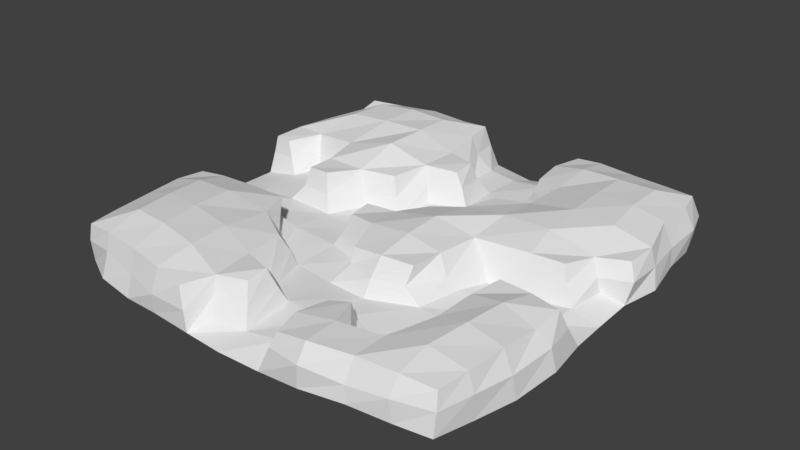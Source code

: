 # Source: Path4Way.blend  (saved by Blender 2.79.0; exported with 4.5.12 LTS)
import bpy
from mathutils import Matrix  # noqa: F401  (used for matrix-valued properties, if any)

bpy.ops.wm.read_factory_settings(use_empty=True)
scene = bpy.context.scene
scene.name = 'Scene'

# ---- collections
col_collection_1 = bpy.data.collections.new('Collection 1'); scene.collection.children.link(col_collection_1)

# ---- world
world_world = bpy.data.worlds.new('World'); scene.world = world_world
world_world.color = (0.05088, 0.05088, 0.05088)
world_world.use_sun_shadow = False
world_world.sun_shadow_jitter_overblur = 0.0
world_world.cycles.sampling_method = 'MANUAL'

# ---- meshes
me_grid = bpy.data.meshes.new('Grid')
me_grid.from_pydata([(-51.71, -51.93, -0.2738), (-43.18, -56.18, -0.1592), (-32.26, -57.51, -0.761), (-22.73, -57.62, -0.8791), (-11.89, -57.77, -1.554), (-1.024, -58.65, -1.298), (10.29, -57.96, -1.615), (21.81, -58.3, -0.4269), (33.12, -56.64, 0.1264), (43.56, -54.84, -0.5294), (52.14, -53.22, -0.8276), (-54.86, -43.54, -0.5325), (52.27, -52.45, 4.851), (13.72, 56.82, 4.962), (22.0, 58.24, 4.588), (-8.234, -53.43, 0.5079), (-0.1789, -51.07, 0.4162), (9.341, -49.59, 1.273), (23.99, -43.21, 1.76), (29.5, -43.16, 1.694), (2.53, -21.0, 5.011), (53.91, -43.35, -1.646), (-56.68, -32.61, 0.06709), (-1.538, -13.68, 4.69), (56.82, 12.42, 5.147), (49.35, 9.348, 5.099), (-8.324, -33.58, 1.437), (-0.8153, -37.9, 1.649), (10.84, -37.15, 1.426), (22.52, -35.26, 0.9965), (30.97, -33.75, 1.261), (-9.58, -9.906, 4.783), (56.54, -32.47, -1.588), (-57.51, -21.19, 0.1739), (35.71, 0.1476, 4.519), (26.02, -1.65, 5.104), (-19.88, -20.22, 1.251), (-11.61, -23.7, 0.6986), (-0.1436, -24.99, 0.7389), (11.03, -26.09, 1.265), (23.36, -21.71, 1.772), (32.23, -21.86, 1.193), (33.27, 55.68, 4.007), (58.07, -20.54, -0.5315), (-56.57, -11.5, -0.09215), (-48.32, -8.811, 1.735), (-37.71, -8.263, 1.243), (-24.62, -11.19, 1.705), (-11.57, -11.49, 1.258), (-2.03, -14.98, 1.753), (13.82, 37.46, 5.244), (25.81, -10.72, 1.984), (36.22, -11.37, 0.2422), (48.17, -8.457, 0.9465), (56.12, -8.922, -0.9946), (-57.46, -0.8611, -0.847), (-49.06, 0.09742, 0.3756), (-37.85, 0.7317, 1.096), (-24.22, 0.1536, 0.9625), (-11.83, -0.3426, 0.2178), (-3.097, 2.042, 0.8056), (12.41, 48.56, 5.92), (27.98, -2.768, 1.262), (36.77, -1.9, 0.1553), (48.61, 0.1667, 1.11), (55.08, 1.283, -1.822), (-57.29, 11.62, -0.8015), (-48.03, 11.87, 0.8212), (-38.8, 11.48, 1.618), (-19.5, 9.294, 1.136), (-10.32, 11.95, 0.3002), (-0.005314, 11.04, -0.01668), (8.657, 14.94, 1.415), (45.55, 2.03, 5.028), (43.32, 54.84, 5.217), (50.19, 9.554, 1.453), (55.52, 11.45, -0.8131), (-58.05, 22.77, 0.5796), (-45.32, 18.55, 1.648), (-38.59, 19.45, 1.85), (23.22, -11.84, 4.734), (-7.629, 20.77, 1.495), (1.441, 24.81, 1.258), (11.18, 24.25, 1.096), (18.58, 26.03, 1.053), (19.03, -21.1, 5.255), (52.33, 53.04, 4.588), (57.98, 21.09, -0.253), (-56.04, 33.09, -0.2244), (55.15, 44.43, 5.102), (10.8, -23.37, 5.149), (20.31, 26.64, 4.815), (-7.613, 40.42, 1.409), (-0.2075, 37.25, 0.7105), (10.9, 36.85, 0.9575), (18.81, 32.08, 1.496), (20.07, 32.17, 4.891), (55.43, 32.7, 5.055), (55.8, 32.53, 0.0921), (-54.51, 44.26, -1.792), (8.892, 12.74, 5.582), (13.84, 20.83, 5.543), (56.87, 21.98, 5.157), (-7.963, 49.2, 0.8971), (-0.2946, 49.1, -0.002322), (9.077, 49.48, 0.8488), (-2.394, 1.211, 5.639), (1.855, 9.052, 4.956), (-9.338, -2.014, 4.709), (54.4, 43.44, -0.9222), (-51.06, 52.07, -0.9644), (-42.68, 55.64, -0.2453), (-33.07, 56.48, -0.3903), (-22.41, 57.22, -1.269), (-10.89, 56.62, -0.8356), (0.1569, 56.33, -2.303), (11.17, 57.43, -1.067), (21.66, 57.91, -0.8098), (32.11, 56.17, -0.5992), (43.51, 54.91, -0.6432), (51.78, 52.35, -0.5796), (-52.85, -43.99, 9.718), (-51.76, -51.68, 9.564), (-43.69, -52.52, 10.23), (-43.48, -43.79, 12.9), (-32.69, -54.02, 10.46), (-32.96, -44.78, 13.13), (-22.43, -55.79, 10.18), (-21.47, -46.7, 12.47), (-13.87, -56.98, 9.336), (-10.13, -49.77, 10.12), (-3.678, -46.57, 9.624), (14.45, -55.75, 8.626), (12.62, -48.71, 9.171), (22.23, -55.6, 9.689), (22.09, -46.76, 9.912), (33.13, -53.48, 9.739), (33.2, -44.58, 9.778), (43.42, -52.53, 9.694), (43.14, -43.74, 11.52), (51.6, -51.26, 8.91), (52.77, -43.41, 9.621), (-54.01, -32.88, 9.843), (-44.96, -33.1, 12.79), (-34.66, -33.87, 13.15), (-22.45, -35.77, 12.42), (-11.88, -38.45, 9.975), (-3.359, -41.34, 10.45), (13.82, -40.43, 8.598), (18.87, -38.66, 9.318), (36.84, -32.53, 10.14), (44.44, -32.69, 11.85), (53.36, -32.95, 9.689), (-55.62, -22.16, 9.621), (-46.38, -22.55, 12.14), (-35.74, -22.72, 12.57), (-23.02, -22.26, 10.65), (-13.88, -27.24, 9.525), (11.35, -20.36, 10.03), (3.016, -19.95, 9.087), (19.77, -19.19, 9.833), (36.79, -20.98, 9.995), (44.97, -21.41, 11.27), (53.67, -22.19, 8.682), (-55.09, -14.3, 9.128), (-47.74, -13.63, 9.772), (-36.42, -13.17, 9.98), (-26.72, -13.47, 10.16), (0.09264, -10.75, 10.6), (-8.334, -8.137, 9.231), (11.39, -10.91, 11.76), (20.64, -10.76, 9.874), (38.19, -12.82, 10.39), (46.2, -12.67, 9.891), (53.78, -13.59, 9.227), (-27.53, 3.535, 10.49), (-33.42, 3.661, 10.32), (-8.535, -2.371, 9.818), (-0.405, -1.227, 9.866), (11.32, -0.7319, 12.19), (21.88, 0.2791, 9.638), (35.89, 2.385, 9.596), (44.25, 3.628, 9.315), (-51.95, 14.22, 9.212), (-56.33, 14.34, 9.523), (-33.41, 11.19, 10.23), (-23.16, 11.86, 9.836), (-14.45, 14.8, 9.381), (3.132, 7.165, 9.121), (11.13, 10.83, 10.11), (22.38, 11.22, 11.43), (35.08, 11.53, 11.72), (47.1, 11.25, 8.744), (54.9, 14.08, 9.241), (-55.51, 22.38, 9.991), (-47.38, 22.33, 9.901), (-35.14, 20.99, 11.09), (-22.6, 23.32, 13.57), (-11.8, 24.39, 9.962), (-3.526, 26.92, 9.406), (13.11, 20.06, 9.575), (21.49, 23.63, 9.537), (34.31, 22.48, 12.38), (45.72, 21.71, 12.18), (55.51, 21.99, 9.674), (-53.54, 33.13, 10.01), (-44.61, 33.43, 13.28), (-33.3, 33.92, 13.95), (-22.28, 35.31, 13.7), (-11.83, 35.64, 9.673), (-3.724, 33.39, 9.742), (22.51, 35.24, 9.919), (14.73, 38.17, 8.893), (33.95, 33.85, 12.39), (44.43, 32.85, 12.81), (52.54, 33.21, 10.74), (-52.28, 44.64, 8.931), (-43.34, 44.05, 13.4), (-32.95, 45.01, 14.05), (-22.99, 46.34, 13.08), (-13.93, 47.75, 9.817), (14.08, 46.35, 9.531), (23.18, 45.48, 11.53), (33.85, 44.39, 12.27), (44.1, 44.16, 12.49), (52.41, 44.25, 10.13), (-52.96, 51.49, 10.02), (-43.64, 53.41, 10.04), (-32.1, 54.12, 11.04), (-22.32, 55.39, 9.928), (-15.62, 56.21, 9.902), (15.58, 55.45, 9.033), (22.51, 55.26, 9.654), (33.1, 53.82, 9.725), (43.58, 52.95, 9.737), (50.65, 51.36, 10.18), (42.89, -55.17, 5.094), (54.29, -43.44, 4.904), (32.7, -56.15, 4.205), (31.68, -43.25, 5.229), (22.46, -58.64, 5.606), (56.03, -33.43, 4.544), (23.85, -44.41, 5.044), (19.76, -37.98, 4.921), (12.96, -56.93, 4.86), (12.85, -39.19, 5.075), (11.38, -49.52, 5.481), (33.45, -33.33, 5.239), (56.93, -21.12, 5.029), (55.48, -12.51, 4.931), (46.45, -10.88, 5.2), (37.63, -12.77, 5.095), (34.77, -21.56, 5.4), (-52.2, -52.2, 5.261), (-27.41, -13.92, 5.178), (-36.61, -11.18, 4.727), (-48.58, -11.11, 4.891), (-57.49, -12.96, 4.74), (-58.08, -21.98, 5.322), (-1.945, -48.81, 4.705), (-1.786, -39.59, 5.438), (-9.97, -51.32, 5.492), (-12.5, -57.75, 3.911), (-19.9, -21.72, 4.483), (-22.29, -58.19, 4.374), (-9.461, -34.56, 4.333), (-12.34, -25.02, 4.612), (-56.43, -32.97, 5.323), (-54.76, -43.44, 4.922), (-43.23, -53.96, 6.003), (-32.37, -55.77, 4.765), (-11.46, 47.3, 5.295), (-13.61, 56.44, 4.849), (-22.03, 57.28, 4.872), (-55.0, 34.1, 5.683), (-32.88, 56.33, 5.447), (-44.48, 55.56, 5.18), (-52.87, 52.77, 5.061), (-54.64, 45.36, 4.781), (-26.53, 2.4, 5.043), (-21.33, 9.985, 4.341), (-34.61, 2.577, 5.112), (-13.01, 13.82, 4.005), (-8.979, 21.6, 5.344), (-8.381, 38.78, 4.666), (-1.511, 26.73, 5.592), (-2.7, 35.3, 4.747), (-37.69, 19.46, 5.134), (-37.0, 10.07, 5.372), (-50.42, 13.5, 4.889), (-45.44, 19.74, 5.032), (-56.5, 22.76, 5.487), (-57.18, 13.77, 4.815)], [], [(272, 273, 229, 230), (256, 257, 164, 165), (271, 272, 230, 220), (108, 31, 169, 177), (4, 5, 16, 15), (5, 6, 17, 16), (100, 107, 188, 189), (240, 238, 136, 134), (273, 275, 228, 229), (281, 279, 175, 176), (278, 274, 205, 216), (257, 258, 153, 164), (247, 239, 137, 150), (275, 276, 227, 228), (107, 106, 178, 188), (16, 17, 28, 27), (244, 240, 134, 132), (18, 19, 30, 29), (91, 101, 200, 201), (243, 245, 148, 149), (102, 97, 215, 204), (241, 248, 163, 152), (280, 282, 187, 186), (242, 243, 149, 135), (26, 27, 38, 37), (27, 28, 39, 38), (28, 29, 40, 39), (29, 30, 41, 40), (276, 277, 226, 227), (246, 244, 132, 133), (101, 100, 189, 200), (245, 246, 133, 148), (277, 278, 216, 226), (36, 37, 48, 47), (37, 38, 49, 48), (279, 280, 186, 175), (261, 259, 131, 130), (40, 41, 52, 51), (283, 285, 199, 198), (260, 265, 146, 147), (44, 45, 56, 55), (45, 46, 57, 56), (46, 47, 58, 57), (47, 48, 59, 58), (252, 247, 150, 161), (249, 250, 173, 174), (259, 260, 147, 131), (51, 52, 63, 62), (52, 53, 64, 63), (53, 54, 65, 64), (55, 56, 67, 66), (56, 57, 68, 67), (50, 96, 211, 212), (58, 59, 70, 69), (59, 60, 71, 70), (90, 85, 160, 158), (97, 89, 225, 215), (248, 249, 174, 163), (288, 281, 176, 185), (64, 65, 76, 75), (96, 91, 201, 211), (67, 68, 79, 78), (250, 251, 172, 173), (292, 289, 183, 184), (70, 71, 82, 81), (71, 72, 83, 82), (282, 283, 198, 187), (20, 90, 158, 159), (262, 261, 130, 129), (264, 262, 129, 127), (286, 284, 209, 210), (251, 252, 161, 172), (86, 74, 234, 235), (290, 287, 196, 195), (285, 286, 210, 199), (82, 83, 94, 93), (83, 84, 95, 94), (89, 86, 235, 225), (287, 288, 185, 196), (266, 263, 156, 157), (85, 80, 171, 160), (74, 42, 233, 234), (34, 73, 182, 181), (270, 264, 127, 125), (92, 93, 104, 103), (93, 94, 105, 104), (265, 266, 157, 146), (289, 290, 195, 183), (61, 50, 212, 221), (42, 14, 232, 233), (35, 34, 181, 180), (291, 292, 184, 194), (267, 268, 121, 142), (31, 23, 168, 169), (103, 104, 115, 114), (104, 105, 116, 115), (269, 270, 125, 123), (25, 24, 193, 192), (23, 20, 159, 168), (14, 13, 231, 232), (122, 123, 124, 121), (123, 125, 126, 124), (125, 127, 128, 126), (127, 129, 130, 128), (132, 134, 135, 133), (134, 136, 137, 135), (136, 138, 139, 137), (138, 140, 141, 139), (121, 124, 143, 142), (124, 126, 144, 143), (126, 128, 145, 144), (128, 130, 146, 145), (130, 131, 147, 146), (133, 135, 149, 148), (137, 139, 151, 150), (139, 141, 152, 151), (142, 143, 154, 153), (143, 144, 155, 154), (144, 145, 156, 155), (145, 146, 157, 156), (150, 151, 162, 161), (151, 152, 163, 162), (153, 154, 165, 164), (154, 155, 166, 165), (155, 156, 167, 166), (159, 158, 170, 168), (158, 160, 171, 170), (161, 162, 173, 172), (162, 163, 174, 173), (169, 168, 178, 177), (168, 170, 179, 178), (170, 171, 180, 179), (176, 175, 186, 185), (178, 179, 189, 188), (179, 180, 190, 189), (180, 181, 191, 190), (181, 182, 192, 191), (184, 183, 195, 194), (185, 186, 197, 196), (186, 187, 198, 197), (189, 190, 201, 200), (190, 191, 202, 201), (191, 192, 203, 202), (192, 193, 204, 203), (194, 195, 206, 205), (195, 196, 207, 206), (196, 197, 208, 207), (197, 198, 209, 208), (198, 199, 210, 209), (201, 202, 213, 211), (202, 203, 214, 213), (203, 204, 215, 214), (205, 206, 217, 216), (206, 207, 218, 217), (207, 208, 219, 218), (208, 209, 220, 219), (212, 211, 222, 221), (211, 213, 223, 222), (213, 214, 224, 223), (214, 215, 225, 224), (216, 217, 227, 226), (217, 218, 228, 227), (218, 219, 229, 228), (219, 220, 230, 229), (221, 222, 232, 231), (222, 223, 233, 232), (223, 224, 234, 233), (224, 225, 235, 234), (237, 241, 152, 141), (24, 102, 204, 193), (239, 242, 135, 137), (255, 256, 165, 166), (238, 236, 138, 136), (106, 108, 177, 178), (263, 254, 167, 156), (258, 267, 142, 153), (274, 291, 194, 205), (268, 253, 122, 121), (13, 61, 221, 231), (254, 255, 166, 167), (73, 25, 192, 182), (253, 269, 123, 122), (284, 271, 220, 209), (236, 12, 140, 138), (80, 35, 180, 171), (12, 237, 141, 140), (51, 62, 35, 80), (64, 75, 25, 73), (116, 105, 61, 13), (60, 59, 108, 106), (76, 87, 102, 24), (117, 116, 13, 14), (49, 38, 20, 23), (75, 76, 24, 25), (48, 49, 23, 31), (62, 63, 34, 35), (118, 117, 14, 42), (105, 94, 50, 61), (63, 64, 73, 34), (119, 118, 42, 74), (40, 51, 80, 85), (109, 120, 86, 89), (120, 119, 74, 86), (38, 39, 90, 20), (95, 84, 91, 96), (98, 109, 89, 97), (39, 40, 85, 90), (94, 95, 96, 50), (83, 72, 100, 101), (87, 98, 97, 102), (84, 83, 101, 91), (71, 60, 106, 107), (72, 71, 107, 100), (59, 48, 31, 108), (10, 21, 237, 12), (9, 10, 12, 236), (8, 9, 236, 238), (19, 18, 242, 239), (21, 32, 241, 237), (52, 41, 252, 251), (53, 52, 251, 250), (43, 54, 249, 248), (54, 53, 250, 249), (41, 30, 247, 252), (28, 17, 246, 245), (17, 6, 244, 246), (18, 29, 243, 242), (32, 43, 248, 241), (29, 28, 245, 243), (6, 7, 240, 244), (30, 19, 239, 247), (7, 8, 238, 240), (0, 1, 269, 253), (47, 46, 255, 254), (11, 0, 253, 268), (33, 22, 267, 258), (36, 47, 254, 263), (46, 45, 256, 255), (1, 2, 270, 269), (22, 11, 268, 267), (26, 37, 266, 265), (2, 3, 264, 270), (37, 36, 263, 266), (3, 4, 262, 264), (4, 15, 261, 262), (16, 27, 260, 259), (27, 26, 265, 260), (15, 16, 259, 261), (44, 33, 258, 257), (45, 44, 257, 256), (92, 103, 271, 284), (88, 77, 291, 274), (77, 66, 292, 291), (67, 78, 290, 289), (79, 68, 288, 287), (82, 93, 286, 285), (78, 79, 287, 290), (93, 92, 284, 286), (70, 81, 283, 282), (66, 67, 289, 292), (68, 57, 281, 288), (81, 82, 285, 283), (58, 69, 280, 279), (110, 99, 278, 277), (111, 110, 277, 276), (69, 70, 282, 280), (112, 111, 276, 275), (99, 88, 274, 278), (57, 58, 279, 281), (113, 112, 275, 273), (103, 114, 272, 271), (114, 113, 273, 272)])
me_grid.use_remesh_preserve_volume = False
me_grid.use_remesh_preserve_attributes = False
me_grid.use_mirror_vertex_groups = False
me_grid.update()

# ---- objects
ob_grid_001 = bpy.data.objects.new('Grid.001', me_grid)

# ---- transforms, parenting, visibility, modifiers, constraints
ob_grid_001.location = (0.0, 0.0, 0.0)
ob_grid_001.lineart.crease_threshold = 0.0

# ---- collection membership
col_collection_1.objects.link(ob_grid_001)

# ---- scene / render settings (as saved in the file)
scene.frame_start = 1; scene.frame_end = 250; scene.frame_set(1)
scene.render.engine = 'BLENDER_EEVEE_NEXT'
scene.render.resolution_percentage = 50
scene.render.dither_intensity = 0.0
scene.cycles.use_denoising = False
scene.cycles.samples = 128
scene.cycles.sampling_pattern = 'TABULATED_SOBOL'
scene.cycles.use_adaptive_sampling = False
scene.cycles.use_light_tree = False
scene.cycles.blur_glossy = 0.0
scene.cycles.sample_clamp_indirect = 0.0
scene.view_settings.view_transform = 'Standard'
bpy.context.view_layer.update()

# ---- added for rendering (the .blend has no active camera and no usable light): camera, sun
cam_auto = bpy.data.cameras.new('AutoCamera')
cam_auto.lens = 50.0
cam_auto.sensor_width = 36.0
cam_auto.clip_end = 2688.85
ob_auto_camera = bpy.data.objects.new('AutoCamera', cam_auto)
scene.collection.objects.link(ob_auto_camera)
ob_auto_camera.location = (153.206, -184.06, 128.442)
ob_auto_camera.rotation_euler = (1.09748, -7.21219e-08, 0.694738)
scene.camera = ob_auto_camera
light_auto_sun = bpy.data.lights.new('AutoSun', 'SUN')
light_auto_sun.energy = 3.0
light_auto_sun.angle = 0.0523599
ob_auto_sun = bpy.data.objects.new('AutoSun', light_auto_sun)
scene.collection.objects.link(ob_auto_sun)
ob_auto_sun.rotation_euler = (0.872665, 0.174533, 0.523599)
bpy.context.view_layer.update()
